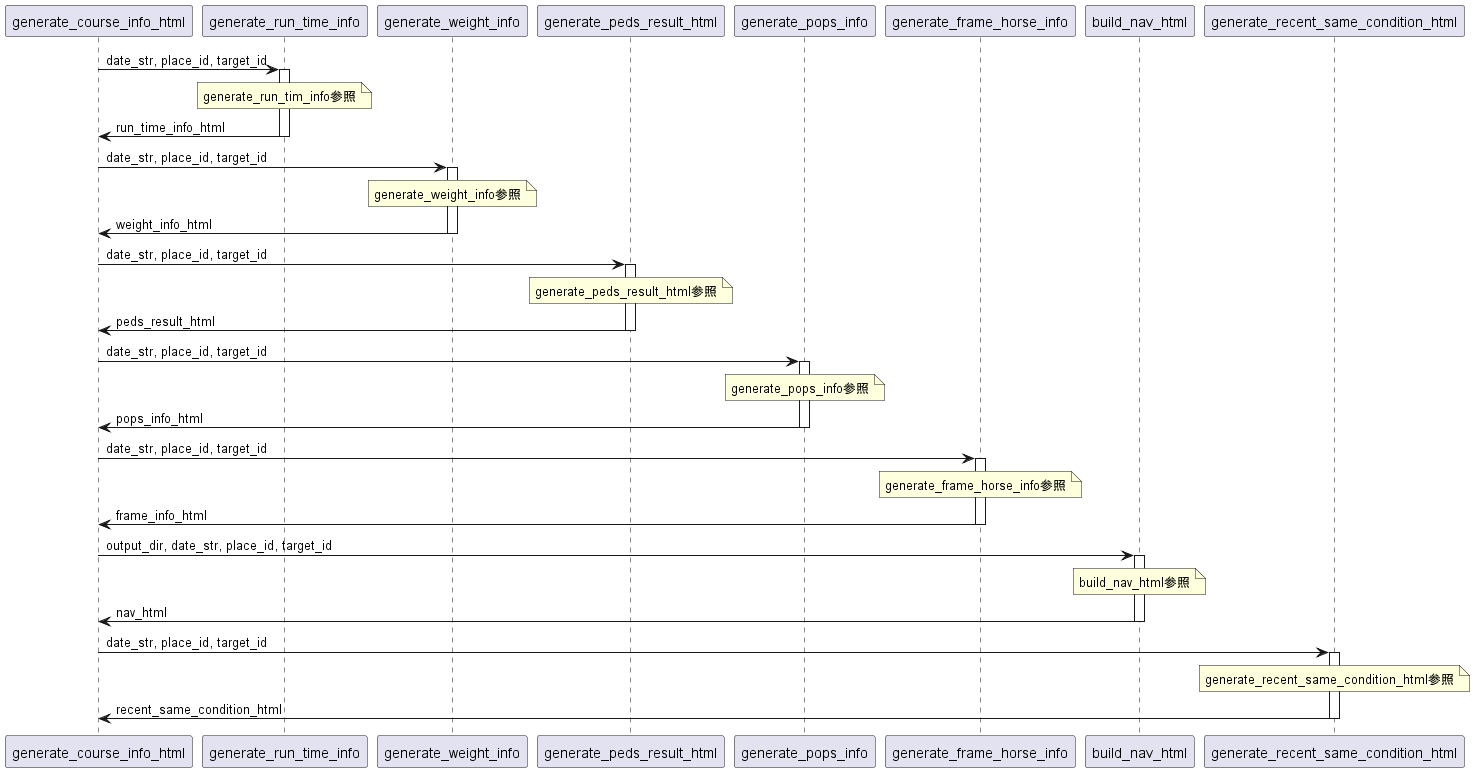

The diagram above was rendered by PlantUML. Its source (embedded in the PNG):
@startuml
' # レースの平均時計、上り時計を取得
    generate_course_info_html -> generate_run_time_info : date_str, place_id, target_id
    activate generate_run_time_info
        note over generate_run_time_info
            generate_run_tim_info参照
        end note
        generate_run_time_info -> generate_course_info_html : run_time_info_html
    deactivate generate_run_time_info

    '  # レースの勝ち馬の平均馬体重情報を取得
    generate_course_info_html -> generate_weight_info : date_str, place_id, target_id
    activate generate_weight_info
        note over generate_weight_info
            generate_weight_info参照
        end note
        generate_weight_info -> generate_course_info_html : weight_info_html
    deactivate generate_weight_info

    ' # レースの血統情報を取得
    generate_course_info_html -> generate_peds_result_html : date_str, place_id, target_id
    activate generate_peds_result_html
        note over generate_peds_result_html
            generate_peds_result_html参照
        end note
        generate_peds_result_html -> generate_course_info_html : peds_result_html
    deactivate generate_peds_result_html

    ' # レースの人気情報を取得
    generate_course_info_html -> generate_pops_info : date_str, place_id, target_id
    activate generate_pops_info
        note over generate_pops_info
            generate_pops_info参照
        end note
        generate_pops_info -> generate_course_info_html : pops_info_html
    deactivate generate_pops_info

    ' # レースの枠順情報を取得
    generate_course_info_html -> generate_frame_horse_info : date_str, place_id, target_id
    activate generate_frame_horse_info
        note over generate_frame_horse_info
            generate_frame_horse_info参照
        end note
        generate_frame_horse_info -> generate_course_info_html : frame_info_html
    deactivate generate_frame_horse_info

    ' # ナビゲーション作成
    generate_course_info_html -> build_nav_html :output_dir, date_str, place_id, target_id
    activate build_nav_html
        note over build_nav_html
            build_nav_html参照
        end note
        build_nav_html -> generate_course_info_html : nav_html
    deactivate build_nav_html

    ' # 近走の結果を取得
    generate_course_info_html -> generate_recent_same_condition_html : date_str, place_id, target_id
    activate generate_recent_same_condition_html
        note over generate_recent_same_condition_html
            generate_recent_same_condition_html参照
        end note
        generate_recent_same_condition_html -> generate_course_info_html : recent_same_condition_html
    deactivate generate_recent_same_condition_html
@enduml